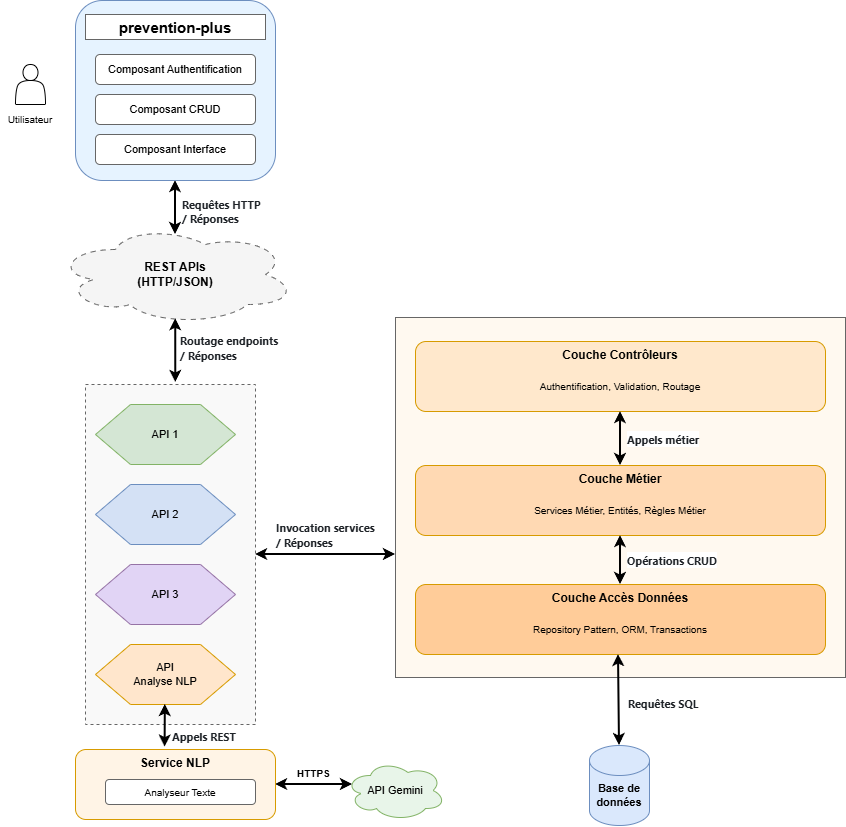

The diagram above was exported from draw.io. Its source (the exported page's mxGraphModel, read from the mxfile embedded in the PNG):
<mxGraphModel dx="1188" dy="654" grid="1" gridSize="10" guides="1" tooltips="1" connect="1" arrows="1" fold="1" page="1" pageScale="1" pageWidth="300" pageHeight="250" math="0" shadow="0">
  <root>
    <mxCell id="0" />
    <mxCell id="1" parent="0" />
    <mxCell id="3gbT2O2VFxenz1CalXbI-1" value="" style="edgeStyle=orthogonalEdgeStyle;rounded=1;orthogonalLoop=1;jettySize=auto;html=1;strokeWidth=2;curved=0;startArrow=classic;startFill=1;endArrow=classic;endFill=1;" edge="1" parent="1" source="3gbT2O2VFxenz1CalXbI-2">
      <mxGeometry relative="1" as="geometry">
        <mxPoint x="180" y="327" as="targetPoint" />
      </mxGeometry>
    </mxCell>
    <mxCell id="3gbT2O2VFxenz1CalXbI-2" value="" style="rounded=1;whiteSpace=wrap;html=1;fillColor=#E6F3FF;strokeColor=#6c8ebf;" vertex="1" parent="1">
      <mxGeometry x="80" y="93" width="200" height="180" as="geometry" />
    </mxCell>
    <mxCell id="3gbT2O2VFxenz1CalXbI-3" value="&lt;font style=&quot;font-size: 15px;&quot;&gt;&lt;b&gt;prevention-plus&lt;/b&gt;&lt;/font&gt;" style="rounded=0;whiteSpace=wrap;html=1;fillColor=#ffffff;strokeColor=#666666;fontSize=10;" vertex="1" parent="1">
      <mxGeometry x="90" y="107" width="180" height="25" as="geometry" />
    </mxCell>
    <mxCell id="3gbT2O2VFxenz1CalXbI-4" value="Composant Authentification" style="rounded=1;whiteSpace=wrap;html=1;fillColor=#ffffff;strokeColor=#666666;fontSize=11;" vertex="1" parent="1">
      <mxGeometry x="100" y="147" width="160" height="30" as="geometry" />
    </mxCell>
    <mxCell id="3gbT2O2VFxenz1CalXbI-5" value="Composant CRUD" style="rounded=1;whiteSpace=wrap;html=1;fillColor=#ffffff;strokeColor=#666666;fontSize=11;" vertex="1" parent="1">
      <mxGeometry x="100" y="187" width="160" height="30" as="geometry" />
    </mxCell>
    <mxCell id="3gbT2O2VFxenz1CalXbI-6" value="Composant Interface" style="rounded=1;whiteSpace=wrap;html=1;fillColor=#ffffff;strokeColor=#666666;fontSize=11;" vertex="1" parent="1">
      <mxGeometry x="100" y="227" width="160" height="30" as="geometry" />
    </mxCell>
    <mxCell id="3gbT2O2VFxenz1CalXbI-7" value="" style="shape=actor;whiteSpace=wrap;html=1;" vertex="1" parent="1">
      <mxGeometry x="20" y="157" width="30" height="40" as="geometry" />
    </mxCell>
    <mxCell id="3gbT2O2VFxenz1CalXbI-8" value="Utilisateur" style="text;html=1;strokeColor=none;fillColor=none;align=center;verticalAlign=middle;whiteSpace=wrap;fontSize=10;" vertex="1" parent="1">
      <mxGeometry x="5" y="202" width="60" height="20" as="geometry" />
    </mxCell>
    <mxCell id="3gbT2O2VFxenz1CalXbI-9" value="API Gemini" style="ellipse;shape=cloud;whiteSpace=wrap;html=1;fillColor=#E8F5E9;strokeColor=#82B366;fontSize=11;" vertex="1" parent="1">
      <mxGeometry x="350" y="853" width="100" height="60" as="geometry" />
    </mxCell>
    <mxCell id="3gbT2O2VFxenz1CalXbI-10" value="REST APIs&#10;(HTTP/JSON)" style="ellipse;shape=cloud;whiteSpace=wrap;html=1;fillColor=#F5F5F5;strokeColor=#666666;fontSize=12;fontStyle=1;dashed=1;dashPattern=5 5;" vertex="1" parent="1">
      <mxGeometry x="60" y="317" width="240" height="100" as="geometry" />
    </mxCell>
    <mxCell id="3gbT2O2VFxenz1CalXbI-11" value="" style="rounded=0;whiteSpace=wrap;html=1;fillColor=#F9F9F9;strokeColor=#666666;dashed=1;" vertex="1" parent="1">
      <mxGeometry x="90" y="477" width="170" height="340" as="geometry" />
    </mxCell>
    <mxCell id="3gbT2O2VFxenz1CalXbI-12" value="API 1" style="shape=hexagon;perimeter=hexagonPerimeter2;whiteSpace=wrap;html=1;fillColor=#D4E6D4;strokeColor=#82b366;fontSize=11;" vertex="1" parent="1">
      <mxGeometry x="100" y="497" width="140" height="60" as="geometry" />
    </mxCell>
    <mxCell id="3gbT2O2VFxenz1CalXbI-13" value="API 2" style="shape=hexagon;perimeter=hexagonPerimeter2;whiteSpace=wrap;html=1;fillColor=#D4E1F5;strokeColor=#6c8ebf;fontSize=11;" vertex="1" parent="1">
      <mxGeometry x="100" y="577" width="140" height="60" as="geometry" />
    </mxCell>
    <mxCell id="3gbT2O2VFxenz1CalXbI-14" value="API 3" style="shape=hexagon;perimeter=hexagonPerimeter2;whiteSpace=wrap;html=1;fillColor=#E1D4F5;strokeColor=#9673a6;fontSize=11;" vertex="1" parent="1">
      <mxGeometry x="100" y="657" width="140" height="60" as="geometry" />
    </mxCell>
    <mxCell id="3gbT2O2VFxenz1CalXbI-15" value="API&#10;Analyse NLP" style="shape=hexagon;perimeter=hexagonPerimeter2;whiteSpace=wrap;html=1;fillColor=#FFE6CC;strokeColor=#d79b00;fontSize=11;" vertex="1" parent="1">
      <mxGeometry x="100" y="737" width="140" height="60" as="geometry" />
    </mxCell>
    <mxCell id="3gbT2O2VFxenz1CalXbI-16" value="" style="rounded=0;whiteSpace=wrap;html=1;fillColor=#FFF9F0;strokeColor=#666666;" vertex="1" parent="1">
      <mxGeometry x="400" y="410" width="450" height="360" as="geometry" />
    </mxCell>
    <mxCell id="3gbT2O2VFxenz1CalXbI-17" value="Couche Contrôleurs" style="rounded=1;whiteSpace=wrap;html=1;fillColor=#FFE8CC;strokeColor=#d79b00;fontSize=12;fontStyle=1;verticalAlign=top;" vertex="1" parent="1">
      <mxGeometry x="420" y="434" width="410" height="70" as="geometry" />
    </mxCell>
    <mxCell id="3gbT2O2VFxenz1CalXbI-18" value="Authentification, Validation, Routage" style="text;html=1;strokeColor=none;fillColor=none;align=center;verticalAlign=middle;whiteSpace=wrap;fontSize=10;" vertex="1" parent="1">
      <mxGeometry x="520" y="469" width="210" height="20" as="geometry" />
    </mxCell>
    <mxCell id="3gbT2O2VFxenz1CalXbI-19" value="Couche Métier" style="rounded=1;whiteSpace=wrap;html=1;fillColor=#FFD9B3;strokeColor=#d79b00;fontSize=12;fontStyle=1;verticalAlign=top;" vertex="1" parent="1">
      <mxGeometry x="420" y="558" width="410" height="70" as="geometry" />
    </mxCell>
    <mxCell id="3gbT2O2VFxenz1CalXbI-20" value="Services Métier, Entités, Règles Métier" style="text;html=1;strokeColor=none;fillColor=none;align=center;verticalAlign=middle;whiteSpace=wrap;fontSize=10;" vertex="1" parent="1">
      <mxGeometry x="520" y="593" width="210" height="20" as="geometry" />
    </mxCell>
    <mxCell id="3gbT2O2VFxenz1CalXbI-21" value="Couche Accès Données" style="rounded=1;whiteSpace=wrap;html=1;fillColor=#FFCC99;strokeColor=#d79b00;fontSize=12;fontStyle=1;verticalAlign=top;" vertex="1" parent="1">
      <mxGeometry x="420" y="677" width="410" height="70" as="geometry" />
    </mxCell>
    <mxCell id="3gbT2O2VFxenz1CalXbI-22" value="Repository Pattern, ORM, Transactions" style="text;html=1;strokeColor=none;fillColor=none;align=center;verticalAlign=middle;whiteSpace=wrap;fontSize=10;" vertex="1" parent="1">
      <mxGeometry x="520" y="712" width="210" height="20" as="geometry" />
    </mxCell>
    <mxCell id="3gbT2O2VFxenz1CalXbI-23" value="" style="shape=cylinder3;whiteSpace=wrap;html=1;boundedLbl=1;backgroundOutline=1;size=15;fillColor=#dae8fc;strokeColor=#6c8ebf;" vertex="1" parent="1">
      <mxGeometry x="594" y="838" width="60" height="80" as="geometry" />
    </mxCell>
    <mxCell id="3gbT2O2VFxenz1CalXbI-24" value="Base de&#10;données" style="text;html=1;strokeColor=none;fillColor=none;align=center;verticalAlign=middle;whiteSpace=wrap;fontSize=11;fontStyle=1;" vertex="1" parent="1">
      <mxGeometry x="589" y="873" width="70" height="30" as="geometry" />
    </mxCell>
    <mxCell id="3gbT2O2VFxenz1CalXbI-25" value="" style="endArrow=classic;html=1;exitX=0.501;exitY=0.943;exitDx=0;exitDy=0;exitPerimeter=0;entryX=0.531;entryY=-0.006;entryDx=0;entryDy=0;strokeWidth=2;entryPerimeter=0;rounded=1;curved=0;startArrow=classic;startFill=1;endFill=1;" edge="1" parent="1" source="3gbT2O2VFxenz1CalXbI-10" target="3gbT2O2VFxenz1CalXbI-11">
      <mxGeometry width="50" height="50" relative="1" as="geometry">
        <mxPoint x="400" y="457" as="sourcePoint" />
        <mxPoint x="450" y="407" as="targetPoint" />
      </mxGeometry>
    </mxCell>
    <mxCell id="3gbT2O2VFxenz1CalXbI-26" value="" style="endArrow=classic;html=1;exitX=1;exitY=0.5;exitDx=0;exitDy=0;strokeWidth=2;startArrow=classic;startFill=1;endFill=1;" edge="1" parent="1" source="3gbT2O2VFxenz1CalXbI-11">
      <mxGeometry width="50" height="50" relative="1" as="geometry">
        <mxPoint x="400" y="457" as="sourcePoint" />
        <mxPoint x="400" y="647" as="targetPoint" />
      </mxGeometry>
    </mxCell>
    <mxCell id="3gbT2O2VFxenz1CalXbI-27" value="" style="endArrow=classic;html=1;exitX=0.5;exitY=1;exitDx=0;exitDy=0;entryX=0.5;entryY=0;entryDx=0;entryDy=0;strokeWidth=2;startArrow=classic;startFill=1;endFill=1;" edge="1" parent="1" source="3gbT2O2VFxenz1CalXbI-17" target="3gbT2O2VFxenz1CalXbI-19">
      <mxGeometry width="50" height="50" relative="1" as="geometry">
        <mxPoint x="400" y="557" as="sourcePoint" />
        <mxPoint x="450" y="507" as="targetPoint" />
      </mxGeometry>
    </mxCell>
    <mxCell id="3gbT2O2VFxenz1CalXbI-28" value="" style="endArrow=classic;html=1;exitX=0.5;exitY=1;exitDx=0;exitDy=0;entryX=0.5;entryY=0;entryDx=0;entryDy=0;strokeWidth=2;startArrow=classic;startFill=1;endFill=1;" edge="1" parent="1" source="3gbT2O2VFxenz1CalXbI-19" target="3gbT2O2VFxenz1CalXbI-21">
      <mxGeometry width="50" height="50" relative="1" as="geometry">
        <mxPoint x="400" y="557" as="sourcePoint" />
        <mxPoint x="450" y="507" as="targetPoint" />
      </mxGeometry>
    </mxCell>
    <mxCell id="3gbT2O2VFxenz1CalXbI-29" value="" style="endArrow=classic;html=1;exitX=0.5;exitY=1;exitDx=0;exitDy=0;entryX=0.5;entryY=0;entryDx=0;entryDy=0;entryPerimeter=0;strokeWidth=2;startArrow=classic;startFill=1;endFill=1;" edge="1" parent="1" target="3gbT2O2VFxenz1CalXbI-23">
      <mxGeometry width="50" height="50" relative="1" as="geometry">
        <mxPoint x="623" y="747" as="sourcePoint" />
        <mxPoint x="448" y="507" as="targetPoint" />
      </mxGeometry>
    </mxCell>
    <mxCell id="3gbT2O2VFxenz1CalXbI-30" value="" style="endArrow=classic;html=1;strokeWidth=2;exitX=1;exitY=0.5;exitDx=0;exitDy=0;entryX=0.07;entryY=0.4;entryDx=0;entryDy=0;entryPerimeter=0;startArrow=classic;startFill=1;endFill=1;" edge="1" parent="1" source="3gbT2O2VFxenz1CalXbI-32" target="3gbT2O2VFxenz1CalXbI-9">
      <mxGeometry width="50" height="50" relative="1" as="geometry">
        <mxPoint x="290" y="879.0711303489916" as="sourcePoint" />
        <mxPoint x="435" y="259.5" as="targetPoint" />
      </mxGeometry>
    </mxCell>
    <mxCell id="3gbT2O2VFxenz1CalXbI-31" value="" style="endArrow=classic;html=1;rounded=1;entryX=0.448;entryY=-0.035;entryDx=0;entryDy=0;entryPerimeter=0;curved=0;strokeWidth=2;startArrow=classic;startFill=1;endFill=1;" edge="1" parent="1" source="3gbT2O2VFxenz1CalXbI-15" target="3gbT2O2VFxenz1CalXbI-32">
      <mxGeometry width="50" height="50" relative="1" as="geometry">
        <mxPoint x="500" y="847" as="sourcePoint" />
        <mxPoint x="180" y="887" as="targetPoint" />
      </mxGeometry>
    </mxCell>
    <mxCell id="3gbT2O2VFxenz1CalXbI-32" value="Service NLP" style="rounded=1;whiteSpace=wrap;html=1;fillColor=#FFF4E6;strokeColor=#d79b00;fontSize=12;fontStyle=1;verticalAlign=top;" vertex="1" parent="1">
      <mxGeometry x="80" y="842" width="200" height="70" as="geometry" />
    </mxCell>
    <mxCell id="3gbT2O2VFxenz1CalXbI-33" value="Analyseur Texte" style="rounded=1;whiteSpace=wrap;html=1;fillColor=#ffffff;strokeColor=#666666;fontSize=10;" vertex="1" parent="1">
      <mxGeometry x="110" y="872" width="150" height="25" as="geometry" />
    </mxCell>
    <mxCell id="3gbT2O2VFxenz1CalXbI-34" value="&lt;span style=&quot;box-sizing: border-box; color: rgb(31, 35, 40); background-color: rgb(255, 255, 255); font-family: &amp;quot;Twemoji Country Flags&amp;quot;, -apple-system, BlinkMacSystemFont, &amp;quot;Segoe UI&amp;quot;, &amp;quot;Noto Sans&amp;quot;, Helvetica, Arial, sans-serif, &amp;quot;Apple Color Emoji&amp;quot;, &amp;quot;Segoe UI Emoji&amp;quot; !important;&quot;&gt;&lt;font style=&quot;font-size: 11px;&quot;&gt;&lt;b&gt;Appels métier&lt;/b&gt;&lt;/font&gt;&lt;/span&gt;" style="text;whiteSpace=wrap;html=1;" vertex="1" parent="1">
      <mxGeometry x="630" y="518" width="180" height="30" as="geometry" />
    </mxCell>
    <mxCell id="3gbT2O2VFxenz1CalXbI-35" value="&lt;span style=&quot;box-sizing: border-box; color: rgb(31, 35, 40); background-color: rgb(255, 255, 255); font-family: &amp;quot;Twemoji Country Flags&amp;quot;, -apple-system, BlinkMacSystemFont, &amp;quot;Segoe UI&amp;quot;, &amp;quot;Noto Sans&amp;quot;, Helvetica, Arial, sans-serif, &amp;quot;Apple Color Emoji&amp;quot;, &amp;quot;Segoe UI Emoji&amp;quot; !important;&quot;&gt;&lt;font style=&quot;font-size: 11px;&quot;&gt;&lt;b&gt;Opérations CRUD&lt;/b&gt;&lt;/font&gt;&lt;/span&gt;" style="text;whiteSpace=wrap;html=1;" vertex="1" parent="1">
      <mxGeometry x="630" y="639" width="110" height="20" as="geometry" />
    </mxCell>
    <mxCell id="3gbT2O2VFxenz1CalXbI-36" value="&lt;span style=&quot;box-sizing: border-box; color: rgb(31, 35, 40); font-style: normal; font-variant-ligatures: normal; font-variant-caps: normal; letter-spacing: normal; orphans: 2; text-align: left; text-indent: 0px; text-transform: none; widows: 2; word-spacing: 0px; -webkit-text-stroke-width: 0px; white-space: normal; background-color: rgb(255, 255, 255); text-decoration-thickness: initial; text-decoration-style: initial; text-decoration-color: initial; font-family: &amp;quot;Twemoji Country Flags&amp;quot;, -apple-system, BlinkMacSystemFont, &amp;quot;Segoe UI&amp;quot;, &amp;quot;Noto Sans&amp;quot;, Helvetica, Arial, sans-serif, &amp;quot;Apple Color Emoji&amp;quot;, &amp;quot;Segoe UI Emoji&amp;quot; !important;&quot;&gt;&lt;font style=&quot;font-size: 11px;&quot;&gt;&lt;b&gt;Requêtes SQL&lt;/b&gt;&lt;/font&gt;&lt;/span&gt;" style="text;whiteSpace=wrap;html=1;" vertex="1" parent="1">
      <mxGeometry x="631" y="782" width="79" height="20" as="geometry" />
    </mxCell>
    <mxCell id="3gbT2O2VFxenz1CalXbI-37" value="&lt;span style=&quot;font-size: 10px; text-align: center; text-wrap-mode: nowrap; background-color: rgb(255, 255, 255);&quot;&gt;&lt;b&gt;HTTPS&lt;/b&gt;&lt;/span&gt;&lt;div&gt;&lt;span style=&quot;font-size: 10px; text-align: center; text-wrap-mode: nowrap; background-color: rgb(255, 255, 255);&quot;&gt;&lt;br&gt;&lt;/span&gt;&lt;/div&gt;" style="text;whiteSpace=wrap;html=1;" vertex="1" parent="1">
      <mxGeometry x="300" y="852" width="70" height="20" as="geometry" />
    </mxCell>
    <mxCell id="3gbT2O2VFxenz1CalXbI-38" value="&lt;span style=&quot;box-sizing: border-box; color: rgb(31, 35, 40); font-style: normal; font-variant-ligatures: normal; font-variant-caps: normal; letter-spacing: normal; orphans: 2; text-align: left; text-indent: 0px; text-transform: none; widows: 2; word-spacing: 0px; -webkit-text-stroke-width: 0px; white-space: normal; background-color: rgb(255, 255, 255); text-decoration-thickness: initial; text-decoration-style: initial; text-decoration-color: initial; font-family: &amp;quot;Twemoji Country Flags&amp;quot;, -apple-system, BlinkMacSystemFont, &amp;quot;Segoe UI&amp;quot;, &amp;quot;Noto Sans&amp;quot;, Helvetica, Arial, sans-serif, &amp;quot;Apple Color Emoji&amp;quot;, &amp;quot;Segoe UI Emoji&amp;quot; !important;&quot;&gt;&lt;font style=&quot;font-size: 11px;&quot;&gt;&lt;b&gt;Appels REST&lt;/b&gt;&lt;/font&gt;&lt;/span&gt;" style="text;whiteSpace=wrap;html=1;" vertex="1" parent="1">
      <mxGeometry x="175" y="815" width="70" height="26" as="geometry" />
    </mxCell>
    <mxCell id="3gbT2O2VFxenz1CalXbI-39" value="&lt;span style=&quot;color: rgb(31, 35, 40); background-color: rgb(255, 255, 255); font-family: &amp;quot;Twemoji Country Flags&amp;quot;, -apple-system, BlinkMacSystemFont, &amp;quot;Segoe UI&amp;quot;, &amp;quot;Noto Sans&amp;quot;, Helvetica, Arial, sans-serif, &amp;quot;Apple Color Emoji&amp;quot;, &amp;quot;Segoe UI Emoji&amp;quot; !important;&quot;&gt;&lt;font style=&quot;font-size: 11px;&quot;&gt;&lt;b&gt;Requêtes HTTP&lt;/b&gt;&lt;/span&gt;&lt;br&gt;&lt;span style=&quot;color: rgb(31, 35, 40); background-color: rgb(255, 255, 255); font-family: &amp;quot;Twemoji Country Flags&amp;quot;, -apple-system, BlinkMacSystemFont, &amp;quot;Segoe UI&amp;quot;, &amp;quot;Noto Sans&amp;quot;, Helvetica, Arial, sans-serif, &amp;quot;Apple Color Emoji&amp;quot;, &amp;quot;Segoe UI Emoji&amp;quot; !important;&quot;&gt;&lt;font style=&quot;font-size: 11px;&quot;&gt;&lt;b&gt;/ Réponses&lt;/b&gt;&lt;/font&gt;&lt;/span&gt;" style="text;whiteSpace=wrap;html=1;" vertex="1" parent="1">
      <mxGeometry x="185" y="283" width="110" height="34" as="geometry" />
    </mxCell>
    <mxCell id="3gbT2O2VFxenz1CalXbI-40" value="&lt;span style=&quot;box-sizing: border-box; color: rgb(31, 35, 40); font-style: normal; font-variant-ligatures: normal; font-variant-caps: normal; letter-spacing: normal; orphans: 2; text-align: left; text-indent: 0px; text-transform: none; widows: 2; word-spacing: 0px; -webkit-text-stroke-width: 0px; white-space: normal; background-color: rgb(255, 255, 255); text-decoration-thickness: initial; text-decoration-style: initial; text-decoration-color: initial; font-family: &amp;quot;Twemoji Country Flags&amp;quot;, -apple-system, BlinkMacSystemFont, &amp;quot;Segoe UI&amp;quot;, &amp;quot;Noto Sans&amp;quot;, Helvetica, Arial, sans-serif, &amp;quot;Apple Color Emoji&amp;quot;, &amp;quot;Segoe UI Emoji&amp;quot; !important;&quot;&gt;&lt;font style=&quot;font-size: 11px;&quot;&gt;&lt;b&gt;Routage endpoints&lt;/b&gt;&lt;/font&gt;&lt;br&gt;&lt;/span&gt;&lt;span style=&quot;box-sizing: border-box; color: rgb(31, 35, 40); font-style: normal; font-variant-ligatures: normal; font-variant-caps: normal; letter-spacing: normal; orphans: 2; text-align: left; text-indent: 0px; text-transform: none; widows: 2; word-spacing: 0px; -webkit-text-stroke-width: 0px; white-space: normal; background-color: rgb(255, 255, 255); text-decoration-thickness: initial; text-decoration-style: initial; text-decoration-color: initial; font-family: &amp;quot;Twemoji Country Flags&amp;quot;, -apple-system, BlinkMacSystemFont, &amp;quot;Segoe UI&amp;quot;, &amp;quot;Noto Sans&amp;quot;, Helvetica, Arial, sans-serif, &amp;quot;Apple Color Emoji&amp;quot;, &amp;quot;Segoe UI Emoji&amp;quot; !important;&quot;&gt;&lt;font style=&quot;font-size: 11px;&quot;&gt;&lt;b&gt;/ Réponses&lt;/b&gt;&lt;/font&gt;&lt;/span&gt;" style="text;whiteSpace=wrap;html=1;" vertex="1" parent="1">
      <mxGeometry x="183" y="419" width="120" height="38" as="geometry" />
    </mxCell>
    <mxCell id="3gbT2O2VFxenz1CalXbI-41" value="&lt;span style=&quot;box-sizing: border-box; color: rgb(31, 35, 40); background-color: rgb(255, 255, 255); font-family: &amp;quot;Twemoji Country Flags&amp;quot;, -apple-system, BlinkMacSystemFont, &amp;quot;Segoe UI&amp;quot;, &amp;quot;Noto Sans&amp;quot;, Helvetica, Arial, sans-serif, &amp;quot;Apple Color Emoji&amp;quot;, &amp;quot;Segoe UI Emoji&amp;quot; !important;&quot;&gt;&lt;font style=&quot;font-size: 11px;&quot;&gt;&lt;b&gt;Invocation services&lt;/b&gt;&lt;/font&gt;&lt;br&gt;&lt;/span&gt;&lt;span style=&quot;box-sizing: border-box; color: rgb(31, 35, 40); background-color: rgb(255, 255, 255); font-family: &amp;quot;Twemoji Country Flags&amp;quot;, -apple-system, BlinkMacSystemFont, &amp;quot;Segoe UI&amp;quot;, &amp;quot;Noto Sans&amp;quot;, Helvetica, Arial, sans-serif, &amp;quot;Apple Color Emoji&amp;quot;, &amp;quot;Segoe UI Emoji&amp;quot; !important;&quot;&gt;&lt;font style=&quot;font-size: 11px;&quot;&gt;&lt;b&gt;/ Réponses&lt;/b&gt;&lt;/font&gt;&lt;/span&gt;" style="text;whiteSpace=wrap;html=1;" vertex="1" parent="1">
      <mxGeometry x="279" y="606" width="120" height="38" as="geometry" />
    </mxCell>
  </root>
</mxGraphModel>